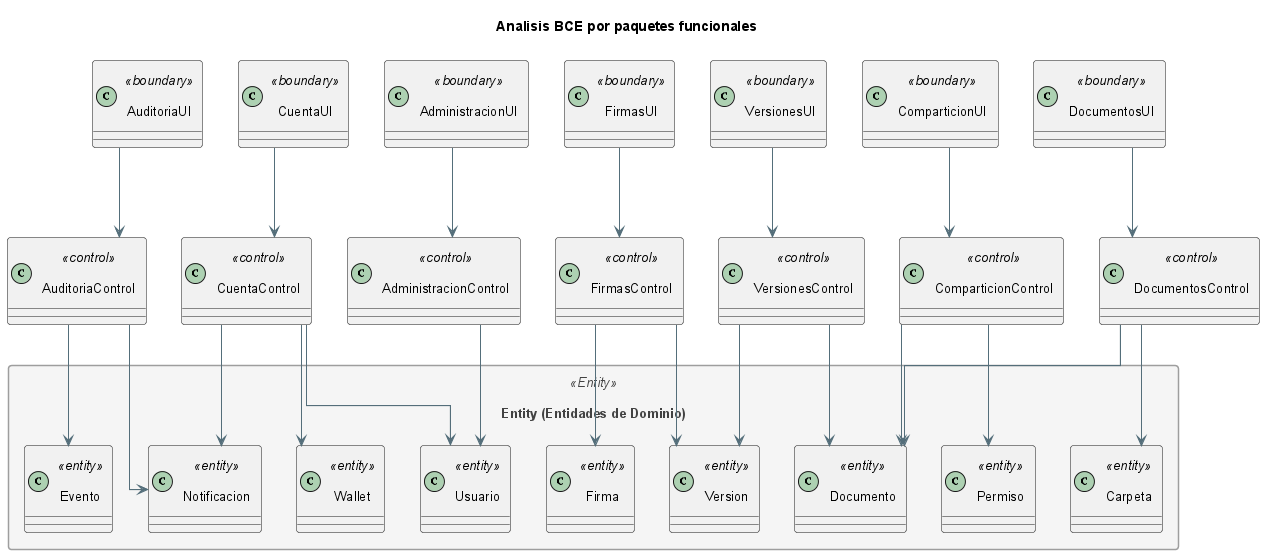

The diagram above was rendered by PlantUML. Its source (embedded in the PNG):
@startuml
!include _structure-style.puml
title Analisis BCE por paquetes funcionales
top to bottom direction

package "Boundary (Interfaz de Usuario)" <<Boundary>> {
  class "CuentaUI" <<boundary>>
  class "DocumentosUI" <<boundary>>
  class "VersionesUI" <<boundary>>
  class "FirmasUI" <<boundary>>
  class "ComparticionUI" <<boundary>>
  class "AuditoriaUI" <<boundary>>
  class "AdministracionUI" <<boundary>>
}

package "Control (Gestores de Operaciones)" <<Control>> {
  class "CuentaControl" <<control>>
  class "DocumentosControl" <<control>>
  class "VersionesControl" <<control>>
  class "FirmasControl" <<control>>
  class "ComparticionControl" <<control>>
  class "AuditoriaControl" <<control>>
  class "AdministracionControl" <<control>>
}

package "Entity (Entidades de Dominio)" <<Entity>> {
  class "Usuario" <<entity>>
  class "Wallet" <<entity>>
  class "Documento" <<entity>>
  class "Version" <<entity>>
  class "Firma" <<entity>>
  class "Permiso" <<entity>>
  class "Evento" <<entity>>
  class "Notificacion" <<entity>>
  class "Carpeta" <<entity>>
}

' Relaciones Boundary -> Control
CuentaUI --> CuentaControl
DocumentosUI --> DocumentosControl
VersionesUI --> VersionesControl
FirmasUI --> FirmasControl
ComparticionUI --> ComparticionControl
AuditoriaUI --> AuditoriaControl
AdministracionUI --> AdministracionControl

' Relaciones Control -> Entity
CuentaControl --> Usuario
CuentaControl --> Wallet
CuentaControl --> Notificacion
DocumentosControl --> Documento
DocumentosControl --> Carpeta
VersionesControl --> Version
VersionesControl --> Documento
FirmasControl --> Firma
FirmasControl --> Version
ComparticionControl --> Permiso
ComparticionControl --> Documento
AuditoriaControl --> Evento
AuditoriaControl --> Notificacion
AdministracionControl --> Usuario

@enduml